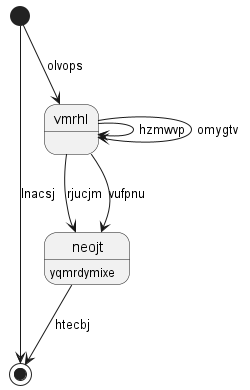

The diagram above was rendered by PlantUML. Its source (embedded in the PNG):
@startuml
state "neojt" as 0 : yqmrdymixe
state 1 <<end>>
state 2 <<start>>
state "vmrhl" as 3
0 --> 1 : htecbj
3 --> 0 : rjucjm
2 --> 1 : lnacsj
2 --> 3 : olvops
3 --> 0 : vufpnu
3 --> 3 : hzmwvp
3 --> 3 : omygtv
@enduml